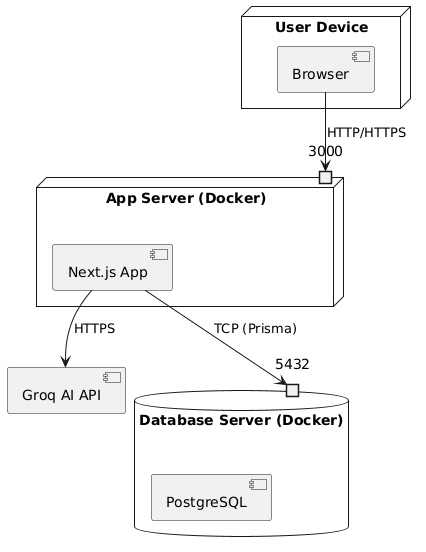

The diagram above was rendered by PlantUML. Its source (embedded in the PNG):
@startuml
node "User Device" {
  [Browser]
}

node "App Server (Docker)" {
  [Next.js App]
  port 3000
}

database "Database Server (Docker)" {
  [PostgreSQL]
  port 5432
}

[Browser] --> 3000 : HTTP/HTTPS
[Next.js App] --> 5432 : TCP (Prisma)
[Next.js App] --> [Groq AI API] : HTTPS
@enduml